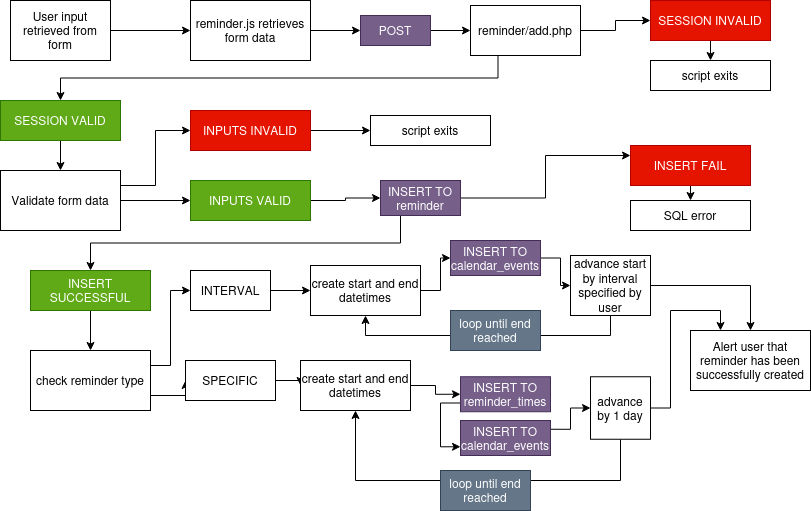

The diagram above was exported from draw.io. Its source (the exported page's mxGraphModel, read from the mxfile embedded in the PNG):
<mxGraphModel dx="1199" dy="1154" grid="1" gridSize="10" guides="1" tooltips="1" connect="1" arrows="1" fold="1" page="1" pageScale="1" pageWidth="850" pageHeight="1100" math="0" shadow="0">
  <root>
    <mxCell id="0" />
    <mxCell id="1" parent="0" />
    <mxCell id="uT8BCuq-KEdl5xx8Qkk--56" style="edgeStyle=orthogonalEdgeStyle;rounded=0;orthogonalLoop=1;jettySize=auto;html=1;exitX=1;exitY=0.5;exitDx=0;exitDy=0;entryX=0;entryY=0.5;entryDx=0;entryDy=0;" edge="1" parent="1" source="uT8BCuq-KEdl5xx8Qkk--1" target="uT8BCuq-KEdl5xx8Qkk--2">
      <mxGeometry relative="1" as="geometry" />
    </mxCell>
    <mxCell id="uT8BCuq-KEdl5xx8Qkk--1" value="User input retrieved from form " style="rounded=0;whiteSpace=wrap;html=1;" vertex="1" parent="1">
      <mxGeometry x="40" y="30" width="100" height="60" as="geometry" />
    </mxCell>
    <mxCell id="uT8BCuq-KEdl5xx8Qkk--57" style="edgeStyle=orthogonalEdgeStyle;rounded=0;orthogonalLoop=1;jettySize=auto;html=1;exitX=1;exitY=0.5;exitDx=0;exitDy=0;" edge="1" parent="1" source="uT8BCuq-KEdl5xx8Qkk--2" target="uT8BCuq-KEdl5xx8Qkk--3">
      <mxGeometry relative="1" as="geometry" />
    </mxCell>
    <mxCell id="uT8BCuq-KEdl5xx8Qkk--2" value="reminder.js retrieves form data" style="rounded=0;whiteSpace=wrap;html=1;" vertex="1" parent="1">
      <mxGeometry x="220" y="30" width="120" height="60" as="geometry" />
    </mxCell>
    <mxCell id="uT8BCuq-KEdl5xx8Qkk--58" style="edgeStyle=orthogonalEdgeStyle;rounded=0;orthogonalLoop=1;jettySize=auto;html=1;exitX=1;exitY=0.5;exitDx=0;exitDy=0;entryX=0;entryY=0.5;entryDx=0;entryDy=0;" edge="1" parent="1" source="uT8BCuq-KEdl5xx8Qkk--3" target="uT8BCuq-KEdl5xx8Qkk--4">
      <mxGeometry relative="1" as="geometry" />
    </mxCell>
    <mxCell id="uT8BCuq-KEdl5xx8Qkk--3" value="POST" style="rounded=0;whiteSpace=wrap;html=1;fillColor=#76608a;fontColor=#ffffff;strokeColor=#432D57;" vertex="1" parent="1">
      <mxGeometry x="390" y="45" width="70" height="30" as="geometry" />
    </mxCell>
    <mxCell id="uT8BCuq-KEdl5xx8Qkk--59" style="edgeStyle=orthogonalEdgeStyle;rounded=0;orthogonalLoop=1;jettySize=auto;html=1;exitX=1;exitY=0.5;exitDx=0;exitDy=0;entryX=0;entryY=0.5;entryDx=0;entryDy=0;" edge="1" parent="1" source="uT8BCuq-KEdl5xx8Qkk--4" target="uT8BCuq-KEdl5xx8Qkk--5">
      <mxGeometry relative="1" as="geometry" />
    </mxCell>
    <mxCell id="uT8BCuq-KEdl5xx8Qkk--61" style="edgeStyle=orthogonalEdgeStyle;rounded=0;orthogonalLoop=1;jettySize=auto;html=1;exitX=0.25;exitY=1;exitDx=0;exitDy=0;entryX=0.5;entryY=0;entryDx=0;entryDy=0;" edge="1" parent="1" source="uT8BCuq-KEdl5xx8Qkk--4" target="uT8BCuq-KEdl5xx8Qkk--7">
      <mxGeometry relative="1" as="geometry" />
    </mxCell>
    <mxCell id="uT8BCuq-KEdl5xx8Qkk--4" value="reminder/add.php" style="rounded=0;whiteSpace=wrap;html=1;" vertex="1" parent="1">
      <mxGeometry x="500" y="35" width="110" height="50" as="geometry" />
    </mxCell>
    <mxCell id="uT8BCuq-KEdl5xx8Qkk--60" style="edgeStyle=orthogonalEdgeStyle;rounded=0;orthogonalLoop=1;jettySize=auto;html=1;exitX=0.5;exitY=1;exitDx=0;exitDy=0;entryX=0.5;entryY=0;entryDx=0;entryDy=0;" edge="1" parent="1" source="uT8BCuq-KEdl5xx8Qkk--5" target="uT8BCuq-KEdl5xx8Qkk--6">
      <mxGeometry relative="1" as="geometry" />
    </mxCell>
    <mxCell id="uT8BCuq-KEdl5xx8Qkk--5" value="&lt;span&gt;SESSION INVALID&lt;/span&gt;" style="rounded=0;whiteSpace=wrap;html=1;fillColor=#e51400;fontColor=#ffffff;strokeColor=#B20000;" vertex="1" parent="1">
      <mxGeometry x="680" y="30" width="120" height="40" as="geometry" />
    </mxCell>
    <mxCell id="uT8BCuq-KEdl5xx8Qkk--6" value="script exits" style="rounded=0;whiteSpace=wrap;html=1;" vertex="1" parent="1">
      <mxGeometry x="680" y="90" width="120" height="30" as="geometry" />
    </mxCell>
    <mxCell id="uT8BCuq-KEdl5xx8Qkk--62" style="edgeStyle=orthogonalEdgeStyle;rounded=0;orthogonalLoop=1;jettySize=auto;html=1;exitX=0.5;exitY=1;exitDx=0;exitDy=0;entryX=0.5;entryY=0;entryDx=0;entryDy=0;" edge="1" parent="1" source="uT8BCuq-KEdl5xx8Qkk--7" target="uT8BCuq-KEdl5xx8Qkk--8">
      <mxGeometry relative="1" as="geometry" />
    </mxCell>
    <mxCell id="uT8BCuq-KEdl5xx8Qkk--7" value="&lt;span&gt;SESSION VALID&lt;/span&gt;" style="rounded=0;whiteSpace=wrap;html=1;fillColor=#60a917;fontColor=#ffffff;strokeColor=#2D7600;" vertex="1" parent="1">
      <mxGeometry x="30" y="130" width="120" height="40" as="geometry" />
    </mxCell>
    <mxCell id="uT8BCuq-KEdl5xx8Qkk--64" style="edgeStyle=orthogonalEdgeStyle;rounded=0;orthogonalLoop=1;jettySize=auto;html=1;exitX=1;exitY=0.25;exitDx=0;exitDy=0;entryX=0;entryY=0.5;entryDx=0;entryDy=0;" edge="1" parent="1" source="uT8BCuq-KEdl5xx8Qkk--8" target="uT8BCuq-KEdl5xx8Qkk--9">
      <mxGeometry relative="1" as="geometry" />
    </mxCell>
    <mxCell id="uT8BCuq-KEdl5xx8Qkk--66" style="edgeStyle=orthogonalEdgeStyle;rounded=0;orthogonalLoop=1;jettySize=auto;html=1;exitX=1;exitY=0.5;exitDx=0;exitDy=0;entryX=0;entryY=0.5;entryDx=0;entryDy=0;" edge="1" parent="1" source="uT8BCuq-KEdl5xx8Qkk--8" target="uT8BCuq-KEdl5xx8Qkk--51">
      <mxGeometry relative="1" as="geometry" />
    </mxCell>
    <mxCell id="uT8BCuq-KEdl5xx8Qkk--8" value="Validate form data" style="rounded=0;whiteSpace=wrap;html=1;" vertex="1" parent="1">
      <mxGeometry x="30" y="200" width="120" height="60" as="geometry" />
    </mxCell>
    <mxCell id="uT8BCuq-KEdl5xx8Qkk--65" style="edgeStyle=orthogonalEdgeStyle;rounded=0;orthogonalLoop=1;jettySize=auto;html=1;exitX=1;exitY=0.5;exitDx=0;exitDy=0;entryX=0;entryY=0.5;entryDx=0;entryDy=0;" edge="1" parent="1" source="uT8BCuq-KEdl5xx8Qkk--9" target="uT8BCuq-KEdl5xx8Qkk--50">
      <mxGeometry relative="1" as="geometry" />
    </mxCell>
    <mxCell id="uT8BCuq-KEdl5xx8Qkk--9" value="&lt;span&gt;INPUTS INVALID&lt;/span&gt;" style="rounded=0;whiteSpace=wrap;html=1;fillColor=#e51400;fontColor=#ffffff;strokeColor=#B20000;" vertex="1" parent="1">
      <mxGeometry x="220" y="140" width="120" height="40" as="geometry" />
    </mxCell>
    <mxCell id="uT8BCuq-KEdl5xx8Qkk--50" value="script exits" style="rounded=0;whiteSpace=wrap;html=1;" vertex="1" parent="1">
      <mxGeometry x="400" y="145" width="120" height="30" as="geometry" />
    </mxCell>
    <mxCell id="uT8BCuq-KEdl5xx8Qkk--67" style="edgeStyle=orthogonalEdgeStyle;rounded=0;orthogonalLoop=1;jettySize=auto;html=1;exitX=1;exitY=0.5;exitDx=0;exitDy=0;entryX=0;entryY=0.5;entryDx=0;entryDy=0;" edge="1" parent="1" source="uT8BCuq-KEdl5xx8Qkk--51" target="uT8BCuq-KEdl5xx8Qkk--52">
      <mxGeometry relative="1" as="geometry" />
    </mxCell>
    <mxCell id="uT8BCuq-KEdl5xx8Qkk--51" value="&lt;span&gt;INPUTS VALID&lt;/span&gt;" style="rounded=0;whiteSpace=wrap;html=1;fillColor=#60a917;fontColor=#ffffff;strokeColor=#2D7600;" vertex="1" parent="1">
      <mxGeometry x="220" y="210" width="120" height="40" as="geometry" />
    </mxCell>
    <mxCell id="uT8BCuq-KEdl5xx8Qkk--55" style="edgeStyle=orthogonalEdgeStyle;rounded=0;orthogonalLoop=1;jettySize=auto;html=1;exitX=1;exitY=0.5;exitDx=0;exitDy=0;entryX=0;entryY=0.25;entryDx=0;entryDy=0;" edge="1" parent="1" source="uT8BCuq-KEdl5xx8Qkk--52" target="uT8BCuq-KEdl5xx8Qkk--53">
      <mxGeometry relative="1" as="geometry" />
    </mxCell>
    <mxCell id="uT8BCuq-KEdl5xx8Qkk--69" style="edgeStyle=orthogonalEdgeStyle;rounded=0;orthogonalLoop=1;jettySize=auto;html=1;exitX=0.25;exitY=1;exitDx=0;exitDy=0;entryX=0.5;entryY=0;entryDx=0;entryDy=0;" edge="1" parent="1" source="uT8BCuq-KEdl5xx8Qkk--52" target="uT8BCuq-KEdl5xx8Qkk--68">
      <mxGeometry relative="1" as="geometry" />
    </mxCell>
    <mxCell id="uT8BCuq-KEdl5xx8Qkk--52" value="INSERT TO reminder" style="rounded=0;whiteSpace=wrap;html=1;fillColor=#76608a;fontColor=#ffffff;strokeColor=#432D57;" vertex="1" parent="1">
      <mxGeometry x="410" y="210" width="80" height="35" as="geometry" />
    </mxCell>
    <mxCell id="uT8BCuq-KEdl5xx8Qkk--100" style="edgeStyle=orthogonalEdgeStyle;rounded=0;orthogonalLoop=1;jettySize=auto;html=1;exitX=0.5;exitY=1;exitDx=0;exitDy=0;entryX=0.5;entryY=0;entryDx=0;entryDy=0;" edge="1" parent="1" source="uT8BCuq-KEdl5xx8Qkk--53" target="uT8BCuq-KEdl5xx8Qkk--54">
      <mxGeometry relative="1" as="geometry" />
    </mxCell>
    <mxCell id="uT8BCuq-KEdl5xx8Qkk--53" value="INSERT FAIL" style="rounded=0;whiteSpace=wrap;html=1;fillColor=#e51400;fontColor=#ffffff;strokeColor=#B20000;" vertex="1" parent="1">
      <mxGeometry x="660" y="175" width="120" height="40" as="geometry" />
    </mxCell>
    <mxCell id="uT8BCuq-KEdl5xx8Qkk--54" value="SQL error" style="rounded=0;whiteSpace=wrap;html=1;" vertex="1" parent="1">
      <mxGeometry x="660" y="230" width="120" height="30" as="geometry" />
    </mxCell>
    <mxCell id="uT8BCuq-KEdl5xx8Qkk--71" style="edgeStyle=orthogonalEdgeStyle;rounded=0;orthogonalLoop=1;jettySize=auto;html=1;exitX=0.5;exitY=1;exitDx=0;exitDy=0;entryX=0.5;entryY=0;entryDx=0;entryDy=0;" edge="1" parent="1" source="uT8BCuq-KEdl5xx8Qkk--68" target="uT8BCuq-KEdl5xx8Qkk--70">
      <mxGeometry relative="1" as="geometry" />
    </mxCell>
    <mxCell id="uT8BCuq-KEdl5xx8Qkk--68" value="INSERT SUCCESSFUL" style="rounded=0;whiteSpace=wrap;html=1;fillColor=#60a917;fontColor=#ffffff;strokeColor=#2D7600;" vertex="1" parent="1">
      <mxGeometry x="60" y="300" width="120" height="40" as="geometry" />
    </mxCell>
    <mxCell id="uT8BCuq-KEdl5xx8Qkk--75" style="edgeStyle=orthogonalEdgeStyle;rounded=0;orthogonalLoop=1;jettySize=auto;html=1;exitX=1;exitY=0.25;exitDx=0;exitDy=0;entryX=0;entryY=0.5;entryDx=0;entryDy=0;" edge="1" parent="1" source="uT8BCuq-KEdl5xx8Qkk--70" target="uT8BCuq-KEdl5xx8Qkk--73">
      <mxGeometry relative="1" as="geometry" />
    </mxCell>
    <mxCell id="uT8BCuq-KEdl5xx8Qkk--76" style="edgeStyle=orthogonalEdgeStyle;rounded=0;orthogonalLoop=1;jettySize=auto;html=1;exitX=1;exitY=0.75;exitDx=0;exitDy=0;entryX=0;entryY=0.5;entryDx=0;entryDy=0;" edge="1" parent="1" source="uT8BCuq-KEdl5xx8Qkk--70" target="uT8BCuq-KEdl5xx8Qkk--74">
      <mxGeometry relative="1" as="geometry" />
    </mxCell>
    <mxCell id="uT8BCuq-KEdl5xx8Qkk--70" value="&lt;div&gt;check reminder type&lt;/div&gt;" style="rounded=0;whiteSpace=wrap;html=1;" vertex="1" parent="1">
      <mxGeometry x="60" y="380" width="120" height="60" as="geometry" />
    </mxCell>
    <mxCell id="uT8BCuq-KEdl5xx8Qkk--83" style="edgeStyle=orthogonalEdgeStyle;rounded=0;orthogonalLoop=1;jettySize=auto;html=1;exitX=1;exitY=0.5;exitDx=0;exitDy=0;entryX=0;entryY=0.5;entryDx=0;entryDy=0;" edge="1" parent="1" source="uT8BCuq-KEdl5xx8Qkk--73" target="uT8BCuq-KEdl5xx8Qkk--79">
      <mxGeometry relative="1" as="geometry" />
    </mxCell>
    <mxCell id="uT8BCuq-KEdl5xx8Qkk--73" value="INTERVAL" style="rounded=0;whiteSpace=wrap;html=1;" vertex="1" parent="1">
      <mxGeometry x="220" y="300" width="80" height="40" as="geometry" />
    </mxCell>
    <mxCell id="uT8BCuq-KEdl5xx8Qkk--82" style="edgeStyle=orthogonalEdgeStyle;rounded=0;orthogonalLoop=1;jettySize=auto;html=1;exitX=1;exitY=0.5;exitDx=0;exitDy=0;entryX=0;entryY=0.5;entryDx=0;entryDy=0;" edge="1" parent="1" source="uT8BCuq-KEdl5xx8Qkk--89" target="uT8BCuq-KEdl5xx8Qkk--77">
      <mxGeometry relative="1" as="geometry" />
    </mxCell>
    <mxCell id="uT8BCuq-KEdl5xx8Qkk--74" value="SPECIFIC" style="rounded=0;whiteSpace=wrap;html=1;" vertex="1" parent="1">
      <mxGeometry x="215" y="390" width="90" height="40" as="geometry" />
    </mxCell>
    <mxCell id="uT8BCuq-KEdl5xx8Qkk--103" style="edgeStyle=orthogonalEdgeStyle;rounded=0;orthogonalLoop=1;jettySize=auto;html=1;exitX=0;exitY=0.75;exitDx=0;exitDy=0;entryX=0;entryY=0.75;entryDx=0;entryDy=0;" edge="1" parent="1" source="uT8BCuq-KEdl5xx8Qkk--77" target="uT8BCuq-KEdl5xx8Qkk--101">
      <mxGeometry relative="1" as="geometry" />
    </mxCell>
    <mxCell id="uT8BCuq-KEdl5xx8Qkk--77" value="INSERT TO reminder_times" style="rounded=0;whiteSpace=wrap;html=1;fillColor=#76608a;fontColor=#ffffff;strokeColor=#432D57;" vertex="1" parent="1">
      <mxGeometry x="490" y="406.25" width="90" height="35" as="geometry" />
    </mxCell>
    <mxCell id="uT8BCuq-KEdl5xx8Qkk--84" style="edgeStyle=orthogonalEdgeStyle;rounded=0;orthogonalLoop=1;jettySize=auto;html=1;exitX=1;exitY=0.5;exitDx=0;exitDy=0;entryX=0;entryY=0.5;entryDx=0;entryDy=0;" edge="1" parent="1" source="uT8BCuq-KEdl5xx8Qkk--79" target="uT8BCuq-KEdl5xx8Qkk--81">
      <mxGeometry relative="1" as="geometry" />
    </mxCell>
    <mxCell id="uT8BCuq-KEdl5xx8Qkk--79" value="create start and end datetimes" style="rounded=0;whiteSpace=wrap;html=1;" vertex="1" parent="1">
      <mxGeometry x="340" y="295" width="110" height="50" as="geometry" />
    </mxCell>
    <mxCell id="uT8BCuq-KEdl5xx8Qkk--86" style="edgeStyle=orthogonalEdgeStyle;rounded=0;orthogonalLoop=1;jettySize=auto;html=1;exitX=0.5;exitY=1;exitDx=0;exitDy=0;entryX=0.5;entryY=1;entryDx=0;entryDy=0;" edge="1" parent="1" source="uT8BCuq-KEdl5xx8Qkk--80" target="uT8BCuq-KEdl5xx8Qkk--79">
      <mxGeometry relative="1" as="geometry" />
    </mxCell>
    <mxCell id="uT8BCuq-KEdl5xx8Qkk--97" style="edgeStyle=orthogonalEdgeStyle;rounded=0;orthogonalLoop=1;jettySize=auto;html=1;exitX=1;exitY=0.5;exitDx=0;exitDy=0;entryX=0.5;entryY=0;entryDx=0;entryDy=0;" edge="1" parent="1" source="uT8BCuq-KEdl5xx8Qkk--80" target="uT8BCuq-KEdl5xx8Qkk--96">
      <mxGeometry relative="1" as="geometry" />
    </mxCell>
    <mxCell id="uT8BCuq-KEdl5xx8Qkk--80" value="advance start by interval specified by user" style="rounded=0;whiteSpace=wrap;html=1;" vertex="1" parent="1">
      <mxGeometry x="600" y="285" width="80" height="60" as="geometry" />
    </mxCell>
    <mxCell id="uT8BCuq-KEdl5xx8Qkk--85" style="edgeStyle=orthogonalEdgeStyle;rounded=0;orthogonalLoop=1;jettySize=auto;html=1;exitX=1;exitY=0.5;exitDx=0;exitDy=0;entryX=0;entryY=0.5;entryDx=0;entryDy=0;" edge="1" parent="1" source="uT8BCuq-KEdl5xx8Qkk--81" target="uT8BCuq-KEdl5xx8Qkk--80">
      <mxGeometry relative="1" as="geometry" />
    </mxCell>
    <mxCell id="uT8BCuq-KEdl5xx8Qkk--81" value="INSERT TO calendar_events" style="rounded=0;whiteSpace=wrap;html=1;fillColor=#76608a;fontColor=#ffffff;strokeColor=#432D57;" vertex="1" parent="1">
      <mxGeometry x="480" y="270" width="90" height="35" as="geometry" />
    </mxCell>
    <mxCell id="uT8BCuq-KEdl5xx8Qkk--87" value="loop until end reached" style="rounded=0;whiteSpace=wrap;html=1;fillColor=#647687;fontColor=#ffffff;strokeColor=#314354;" vertex="1" parent="1">
      <mxGeometry x="480" y="340" width="90" height="40" as="geometry" />
    </mxCell>
    <mxCell id="uT8BCuq-KEdl5xx8Qkk--90" value="" style="edgeStyle=orthogonalEdgeStyle;rounded=0;orthogonalLoop=1;jettySize=auto;html=1;exitX=1;exitY=0.5;exitDx=0;exitDy=0;entryX=0;entryY=0.5;entryDx=0;entryDy=0;" edge="1" parent="1" source="uT8BCuq-KEdl5xx8Qkk--74" target="uT8BCuq-KEdl5xx8Qkk--89">
      <mxGeometry relative="1" as="geometry">
        <mxPoint x="315" y="410" as="sourcePoint" />
        <mxPoint x="430" y="488" as="targetPoint" />
      </mxGeometry>
    </mxCell>
    <mxCell id="uT8BCuq-KEdl5xx8Qkk--89" value="create start and end datetimes" style="rounded=0;whiteSpace=wrap;html=1;" vertex="1" parent="1">
      <mxGeometry x="330" y="390" width="110" height="50" as="geometry" />
    </mxCell>
    <mxCell id="uT8BCuq-KEdl5xx8Qkk--95" style="edgeStyle=orthogonalEdgeStyle;rounded=0;orthogonalLoop=1;jettySize=auto;html=1;exitX=0.5;exitY=1;exitDx=0;exitDy=0;entryX=0.5;entryY=1;entryDx=0;entryDy=0;" edge="1" parent="1" source="uT8BCuq-KEdl5xx8Qkk--91" target="uT8BCuq-KEdl5xx8Qkk--89">
      <mxGeometry relative="1" as="geometry">
        <Array as="points">
          <mxPoint x="650" y="510" />
          <mxPoint x="385" y="510" />
        </Array>
      </mxGeometry>
    </mxCell>
    <mxCell id="uT8BCuq-KEdl5xx8Qkk--98" style="edgeStyle=orthogonalEdgeStyle;rounded=0;orthogonalLoop=1;jettySize=auto;html=1;exitX=1;exitY=0.5;exitDx=0;exitDy=0;entryX=0.25;entryY=0;entryDx=0;entryDy=0;" edge="1" parent="1" source="uT8BCuq-KEdl5xx8Qkk--91" target="uT8BCuq-KEdl5xx8Qkk--96">
      <mxGeometry relative="1" as="geometry" />
    </mxCell>
    <mxCell id="uT8BCuq-KEdl5xx8Qkk--91" value="advance by 1 day" style="rounded=0;whiteSpace=wrap;html=1;" vertex="1" parent="1">
      <mxGeometry x="620" y="406.25" width="60" height="62.5" as="geometry" />
    </mxCell>
    <mxCell id="uT8BCuq-KEdl5xx8Qkk--94" value="loop until end reached" style="rounded=0;whiteSpace=wrap;html=1;fillColor=#647687;fontColor=#ffffff;strokeColor=#314354;" vertex="1" parent="1">
      <mxGeometry x="470" y="500" width="90" height="40" as="geometry" />
    </mxCell>
    <mxCell id="uT8BCuq-KEdl5xx8Qkk--96" value="Alert user that reminder has been successfully created" style="rounded=0;whiteSpace=wrap;html=1;" vertex="1" parent="1">
      <mxGeometry x="720" y="360" width="120" height="60" as="geometry" />
    </mxCell>
    <mxCell id="uT8BCuq-KEdl5xx8Qkk--104" style="edgeStyle=orthogonalEdgeStyle;rounded=0;orthogonalLoop=1;jettySize=auto;html=1;exitX=1;exitY=0.25;exitDx=0;exitDy=0;entryX=0;entryY=0.5;entryDx=0;entryDy=0;" edge="1" parent="1" source="uT8BCuq-KEdl5xx8Qkk--101" target="uT8BCuq-KEdl5xx8Qkk--91">
      <mxGeometry relative="1" as="geometry" />
    </mxCell>
    <mxCell id="uT8BCuq-KEdl5xx8Qkk--101" value="INSERT TO calendar_events" style="rounded=0;whiteSpace=wrap;html=1;fillColor=#76608a;fontColor=#ffffff;strokeColor=#432D57;" vertex="1" parent="1">
      <mxGeometry x="490" y="450" width="90" height="35" as="geometry" />
    </mxCell>
  </root>
</mxGraphModel>